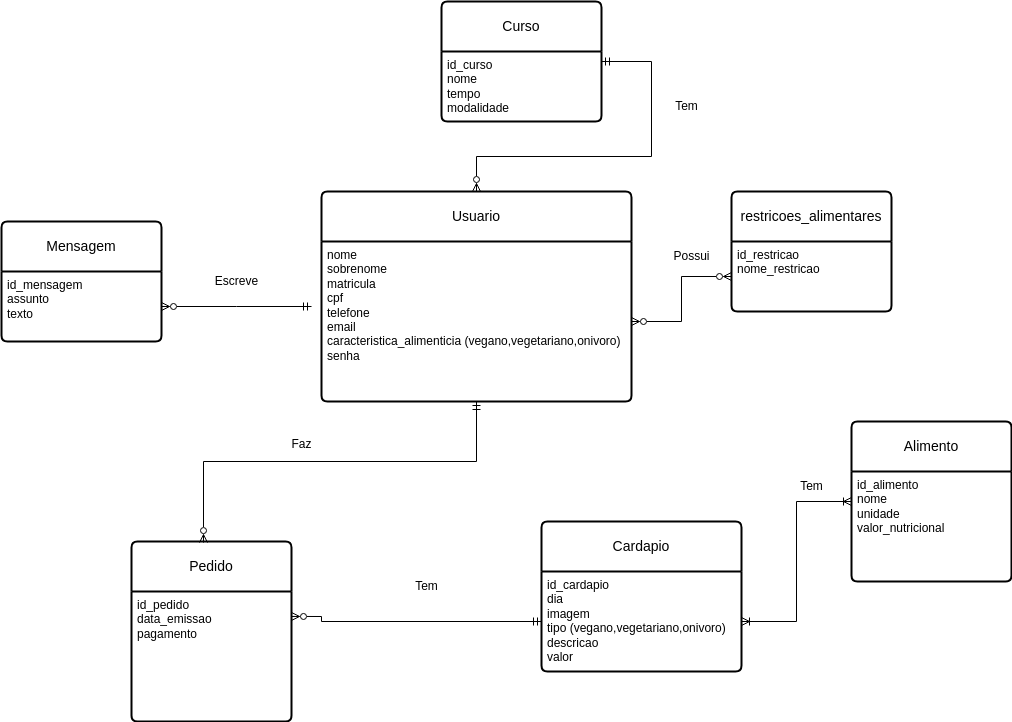

The diagram above was exported from draw.io. Its source (the exported page's mxGraphModel, read from the mxfile embedded in the PNG):
<mxGraphModel dx="1644" dy="1541" grid="1" gridSize="10" guides="1" tooltips="1" connect="1" arrows="1" fold="1" page="1" pageScale="1" pageWidth="850" pageHeight="1100" math="0" shadow="0" extFonts="Permanent Marker^https://fonts.googleapis.com/css?family=Permanent+Marker">
  <root>
    <mxCell id="0" />
    <mxCell id="1" parent="0" />
    <mxCell id="OQwkfEPQ_kNett_vH-ZF-9" value="Usuario" style="swimlane;childLayout=stackLayout;horizontal=1;startSize=50;horizontalStack=0;rounded=1;fontSize=14;fontStyle=0;strokeWidth=2;resizeParent=0;resizeLast=1;shadow=0;dashed=0;align=center;arcSize=4;whiteSpace=wrap;html=1;" parent="1" vertex="1">
      <mxGeometry x="70" y="110" width="310" height="210" as="geometry" />
    </mxCell>
    <mxCell id="OQwkfEPQ_kNett_vH-ZF-10" value="nome&lt;br&gt;sobrenome&lt;br&gt;matricula&lt;br&gt;cpf&lt;br&gt;telefone&lt;br&gt;email&lt;br&gt;caracteristica_alimenticia (vegano,vegetariano,onivoro)&lt;div&gt;senha&lt;br&gt;&lt;/div&gt;" style="align=left;strokeColor=none;fillColor=none;spacingLeft=4;fontSize=12;verticalAlign=top;resizable=0;rotatable=0;part=1;html=1;" parent="OQwkfEPQ_kNett_vH-ZF-9" vertex="1">
      <mxGeometry y="50" width="310" height="160" as="geometry" />
    </mxCell>
    <mxCell id="OQwkfEPQ_kNett_vH-ZF-11" value="Cardapio" style="swimlane;childLayout=stackLayout;horizontal=1;startSize=50;horizontalStack=0;rounded=1;fontSize=14;fontStyle=0;strokeWidth=2;resizeParent=0;resizeLast=1;shadow=0;dashed=0;align=center;arcSize=4;whiteSpace=wrap;html=1;" parent="1" vertex="1">
      <mxGeometry x="290" y="440" width="200" height="150" as="geometry" />
    </mxCell>
    <mxCell id="OQwkfEPQ_kNett_vH-ZF-12" value="&lt;div&gt;id_cardapio&lt;br&gt;&lt;/div&gt;&lt;div&gt;dia&lt;/div&gt;imagem&lt;br&gt;&lt;div&gt;tipo (vegano,vegetariano,onivoro)&lt;/div&gt;&lt;div&gt;descricao&lt;/div&gt;&lt;div&gt;valor&lt;br&gt;&lt;/div&gt;" style="align=left;strokeColor=none;fillColor=none;spacingLeft=4;fontSize=12;verticalAlign=top;resizable=0;rotatable=0;part=1;html=1;" parent="OQwkfEPQ_kNett_vH-ZF-11" vertex="1">
      <mxGeometry y="50" width="200" height="100" as="geometry" />
    </mxCell>
    <mxCell id="OQwkfEPQ_kNett_vH-ZF-13" value="Pedido" style="swimlane;childLayout=stackLayout;horizontal=1;startSize=50;horizontalStack=0;rounded=1;fontSize=14;fontStyle=0;strokeWidth=2;resizeParent=0;resizeLast=1;shadow=0;dashed=0;align=center;arcSize=4;whiteSpace=wrap;html=1;" parent="1" vertex="1">
      <mxGeometry x="-120" y="460" width="160" height="180" as="geometry" />
    </mxCell>
    <mxCell id="OQwkfEPQ_kNett_vH-ZF-14" value="&lt;div&gt;id_pedido&lt;br&gt;&lt;/div&gt;&lt;div&gt;data_emissao&lt;/div&gt;&lt;div&gt;pagamento&lt;br&gt;&lt;/div&gt;" style="align=left;strokeColor=none;fillColor=none;spacingLeft=4;fontSize=12;verticalAlign=top;resizable=0;rotatable=0;part=1;html=1;" parent="OQwkfEPQ_kNett_vH-ZF-13" vertex="1">
      <mxGeometry y="50" width="160" height="130" as="geometry" />
    </mxCell>
    <mxCell id="OQwkfEPQ_kNett_vH-ZF-41" style="edgeStyle=orthogonalEdgeStyle;rounded=0;orthogonalLoop=1;jettySize=auto;html=1;entryX=1;entryY=0.5;entryDx=0;entryDy=0;endArrow=ERoneToMany;endFill=0;startArrow=ERoneToMany;startFill=0;" parent="1" source="OQwkfEPQ_kNett_vH-ZF-30" target="OQwkfEPQ_kNett_vH-ZF-12" edge="1">
      <mxGeometry relative="1" as="geometry" />
    </mxCell>
    <mxCell id="OQwkfEPQ_kNett_vH-ZF-30" value="Alimento" style="swimlane;childLayout=stackLayout;horizontal=1;startSize=50;horizontalStack=0;rounded=1;fontSize=14;fontStyle=0;strokeWidth=2;resizeParent=0;resizeLast=1;shadow=0;dashed=0;align=center;arcSize=4;whiteSpace=wrap;html=1;" parent="1" vertex="1">
      <mxGeometry x="600" y="340" width="160" height="160" as="geometry" />
    </mxCell>
    <mxCell id="OQwkfEPQ_kNett_vH-ZF-31" value="&lt;div&gt;id_alimento&lt;br&gt;&lt;/div&gt;&lt;div&gt;nome&lt;/div&gt;&lt;div&gt;unidade&lt;/div&gt;&lt;div&gt;valor_nutricional&lt;br&gt;&lt;/div&gt;&lt;div&gt;&lt;br&gt;&lt;/div&gt;" style="align=left;strokeColor=none;fillColor=none;spacingLeft=4;fontSize=12;verticalAlign=top;resizable=0;rotatable=0;part=1;html=1;" parent="OQwkfEPQ_kNett_vH-ZF-30" vertex="1">
      <mxGeometry y="50" width="160" height="110" as="geometry" />
    </mxCell>
    <mxCell id="OQwkfEPQ_kNett_vH-ZF-33" value="restricoes_alimentares" style="swimlane;childLayout=stackLayout;horizontal=1;startSize=50;horizontalStack=0;rounded=1;fontSize=14;fontStyle=0;strokeWidth=2;resizeParent=0;resizeLast=1;shadow=0;dashed=0;align=center;arcSize=4;whiteSpace=wrap;html=1;" parent="1" vertex="1">
      <mxGeometry x="480" y="110" width="160" height="120" as="geometry" />
    </mxCell>
    <mxCell id="OQwkfEPQ_kNett_vH-ZF-34" value="&lt;div&gt;id_restricao&lt;/div&gt;&lt;div&gt;nome_restricao&lt;br&gt;&lt;/div&gt;" style="align=left;strokeColor=none;fillColor=none;spacingLeft=4;fontSize=12;verticalAlign=top;resizable=0;rotatable=0;part=1;html=1;" parent="OQwkfEPQ_kNett_vH-ZF-33" vertex="1">
      <mxGeometry y="50" width="160" height="70" as="geometry" />
    </mxCell>
    <mxCell id="OQwkfEPQ_kNett_vH-ZF-35" style="edgeStyle=orthogonalEdgeStyle;rounded=0;orthogonalLoop=1;jettySize=auto;html=1;entryX=0;entryY=0.5;entryDx=0;entryDy=0;endArrow=ERzeroToMany;endFill=0;startArrow=ERzeroToMany;startFill=0;" parent="1" source="OQwkfEPQ_kNett_vH-ZF-10" target="OQwkfEPQ_kNett_vH-ZF-34" edge="1">
      <mxGeometry relative="1" as="geometry" />
    </mxCell>
    <mxCell id="OQwkfEPQ_kNett_vH-ZF-36" value="Possui" style="text;html=1;align=center;verticalAlign=middle;resizable=0;points=[];autosize=1;strokeColor=none;fillColor=none;" parent="1" vertex="1">
      <mxGeometry x="410" y="160" width="60" height="30" as="geometry" />
    </mxCell>
    <mxCell id="OQwkfEPQ_kNett_vH-ZF-37" style="edgeStyle=orthogonalEdgeStyle;rounded=0;orthogonalLoop=1;jettySize=auto;html=1;entryX=0.45;entryY=0.006;entryDx=0;entryDy=0;entryPerimeter=0;endArrow=ERzeroToMany;endFill=0;startArrow=ERmandOne;startFill=0;" parent="1" source="OQwkfEPQ_kNett_vH-ZF-10" target="OQwkfEPQ_kNett_vH-ZF-13" edge="1">
      <mxGeometry relative="1" as="geometry">
        <Array as="points">
          <mxPoint x="225" y="380" />
          <mxPoint x="-48" y="380" />
        </Array>
      </mxGeometry>
    </mxCell>
    <mxCell id="OQwkfEPQ_kNett_vH-ZF-38" value="Faz" style="text;html=1;align=center;verticalAlign=middle;resizable=0;points=[];autosize=1;strokeColor=none;fillColor=none;" parent="1" vertex="1">
      <mxGeometry x="30" y="348" width="40" height="30" as="geometry" />
    </mxCell>
    <mxCell id="OQwkfEPQ_kNett_vH-ZF-40" value="Tem" style="text;html=1;align=center;verticalAlign=middle;resizable=0;points=[];autosize=1;strokeColor=none;fillColor=none;" parent="1" vertex="1">
      <mxGeometry x="535" y="390" width="50" height="30" as="geometry" />
    </mxCell>
    <mxCell id="OQwkfEPQ_kNett_vH-ZF-42" style="edgeStyle=orthogonalEdgeStyle;rounded=0;orthogonalLoop=1;jettySize=auto;html=1;entryX=0;entryY=0.5;entryDx=0;entryDy=0;endArrow=ERmandOne;endFill=0;exitX=1;exitY=0.192;exitDx=0;exitDy=0;exitPerimeter=0;startArrow=ERzeroToMany;startFill=0;" parent="1" source="OQwkfEPQ_kNett_vH-ZF-14" target="OQwkfEPQ_kNett_vH-ZF-12" edge="1">
      <mxGeometry relative="1" as="geometry">
        <Array as="points">
          <mxPoint x="70" y="540" />
        </Array>
      </mxGeometry>
    </mxCell>
    <mxCell id="OQwkfEPQ_kNett_vH-ZF-45" value="Tem" style="text;html=1;align=center;verticalAlign=middle;resizable=0;points=[];autosize=1;strokeColor=none;fillColor=none;" parent="1" vertex="1">
      <mxGeometry x="150" y="490" width="50" height="30" as="geometry" />
    </mxCell>
    <mxCell id="OQwkfEPQ_kNett_vH-ZF-46" value="Curso" style="swimlane;childLayout=stackLayout;horizontal=1;startSize=50;horizontalStack=0;rounded=1;fontSize=14;fontStyle=0;strokeWidth=2;resizeParent=0;resizeLast=1;shadow=0;dashed=0;align=center;arcSize=4;whiteSpace=wrap;html=1;" parent="1" vertex="1">
      <mxGeometry x="190" y="-80" width="160" height="120" as="geometry" />
    </mxCell>
    <mxCell id="OQwkfEPQ_kNett_vH-ZF-47" value="&lt;div&gt;id_curso&lt;/div&gt;&lt;div&gt;nome&lt;/div&gt;&lt;div&gt;tempo&lt;/div&gt;&lt;div&gt;modalidade&lt;br&gt;&lt;/div&gt;" style="align=left;strokeColor=none;fillColor=none;spacingLeft=4;fontSize=12;verticalAlign=top;resizable=0;rotatable=0;part=1;html=1;" parent="OQwkfEPQ_kNett_vH-ZF-46" vertex="1">
      <mxGeometry y="50" width="160" height="70" as="geometry" />
    </mxCell>
    <mxCell id="OQwkfEPQ_kNett_vH-ZF-48" style="edgeStyle=orthogonalEdgeStyle;rounded=0;orthogonalLoop=1;jettySize=auto;html=1;entryX=1;entryY=0.5;entryDx=0;entryDy=0;startArrow=ERzeroToMany;startFill=0;endArrow=ERmandOne;endFill=0;exitX=0.5;exitY=0;exitDx=0;exitDy=0;" parent="1" source="OQwkfEPQ_kNett_vH-ZF-9" target="OQwkfEPQ_kNett_vH-ZF-46" edge="1">
      <mxGeometry relative="1" as="geometry" />
    </mxCell>
    <mxCell id="OQwkfEPQ_kNett_vH-ZF-49" value="Tem" style="text;html=1;align=center;verticalAlign=middle;resizable=0;points=[];autosize=1;strokeColor=none;fillColor=none;" parent="1" vertex="1">
      <mxGeometry x="410" y="10" width="50" height="30" as="geometry" />
    </mxCell>
    <mxCell id="sQrvc6dZGUxOVnIoaaBn-3" value="Mensagem" style="swimlane;childLayout=stackLayout;horizontal=1;startSize=50;horizontalStack=0;rounded=1;fontSize=14;fontStyle=0;strokeWidth=2;resizeParent=0;resizeLast=1;shadow=0;dashed=0;align=center;arcSize=4;whiteSpace=wrap;html=1;" parent="1" vertex="1">
      <mxGeometry x="-250" y="140" width="160" height="120" as="geometry" />
    </mxCell>
    <mxCell id="sQrvc6dZGUxOVnIoaaBn-4" value="&lt;div&gt;id_mensagem&lt;/div&gt;&lt;div&gt;assunto&lt;/div&gt;&lt;div&gt;texto&lt;br&gt;&lt;/div&gt;" style="align=left;strokeColor=none;fillColor=none;spacingLeft=4;fontSize=12;verticalAlign=top;resizable=0;rotatable=0;part=1;html=1;" parent="sQrvc6dZGUxOVnIoaaBn-3" vertex="1">
      <mxGeometry y="50" width="160" height="70" as="geometry" />
    </mxCell>
    <mxCell id="sQrvc6dZGUxOVnIoaaBn-5" style="edgeStyle=orthogonalEdgeStyle;rounded=0;orthogonalLoop=1;jettySize=auto;html=1;startArrow=ERzeroToMany;startFill=0;endArrow=ERmandOne;endFill=0;" parent="1" source="sQrvc6dZGUxOVnIoaaBn-4" edge="1">
      <mxGeometry relative="1" as="geometry">
        <mxPoint x="60" y="225" as="targetPoint" />
      </mxGeometry>
    </mxCell>
    <mxCell id="sQrvc6dZGUxOVnIoaaBn-6" value="Escreve" style="text;html=1;align=center;verticalAlign=middle;resizable=0;points=[];autosize=1;strokeColor=none;fillColor=none;" parent="1" vertex="1">
      <mxGeometry x="-50" y="185" width="70" height="30" as="geometry" />
    </mxCell>
  </root>
</mxGraphModel>